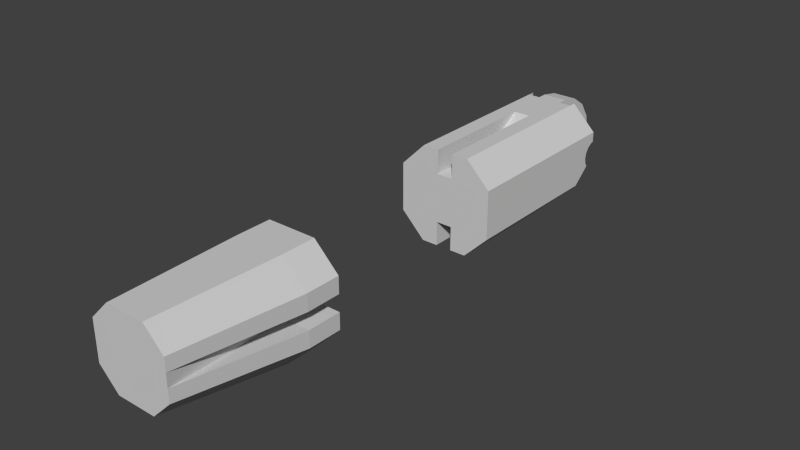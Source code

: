 # Source: tibia.blend  (saved by Blender 2.68.0; exported with 4.5.12 LTS)
import bpy
from mathutils import Matrix  # noqa: F401  (used for matrix-valued properties, if any)

bpy.ops.wm.read_factory_settings(use_empty=True)
scene = bpy.context.scene
scene.name = 'Scene'

# ---- collections
col_collection_1 = bpy.data.collections.new('Collection 1'); scene.collection.children.link(col_collection_1)

# ---- materials (node trees are filled in below, after node groups)
mat_m1 = bpy.data.materials.new('M1')
mat_m1.alpha_threshold = 0.0
mat_m1.use_transparent_shadow = False
mat_m1.diffuse_color = (0.64, 0.64, 0.64, 1.0)
mat_m1.specular_color = (0.5, 0.5, 0.5)
mat_m1.roughness = 0.5
mat_m1.line_color = (0.0, 0.0, 0.0, 1.0)

# ---- material node trees

# ---- world
world_world = bpy.data.worlds.new('World'); scene.world = world_world
world_world.color = (0.05088, 0.05088, 0.05088)
world_world.use_sun_shadow = False
world_world.sun_shadow_jitter_overblur = 0.0
world_world.cycles.sampling_method = 'MANUAL'
world_world.cycles.sample_map_resolution = 256

# ---- meshes
me_tibia_mesh = bpy.data.meshes.new('Tibia_mesh')
me_tibia_mesh.from_pydata([(0.05, -0.12, -0.1), (0.05, -0.12, 0.0), (0.05, -0.1124, 0.03827), (0.05, -0.09071, 0.07071), (0.05, -0.05827, 0.09239), (0.05, -0.02, 0.1), (0.025, 0.1, 0.0), (0.025, 0.09239, -0.03827), (0.025, 0.07071, -0.07071), (0.025, 0.03827, -0.09239), (0.025, 0.0, -0.1), (0.025, 0.0, 0.1), (0.025, 0.03827, 0.09239), (0.025, 0.07071, 0.07071), (0.025, 0.09239, 0.03827), (0.025, -0.12, -0.1), (0.025, -0.02, 0.1), (0.025, -0.12, 0.0), (0.025, -0.1124, 0.03827), (0.025, -0.09071, 0.07071), (0.025, -0.05827, 0.09239), (0.05, -0.12, 0.1), (0.1, -0.12, 0.05), (0.1, -0.12, -0.05), (0.1, -0.06016, -0.05), (0.05, -0.005, 0.1), (0.1, -0.005006, 0.05), (0.1, -0.03, 0.0), (0.05, -0.03, 0.0), (0.1, -0.02772, 0.01148), (0.05, -0.02772, 0.01148), (0.1, -0.02121, 0.02121), (0.05, -0.02121, 0.02121), (0.1, -0.01148, 0.02772), (0.05, -0.01148, 0.02772), (0.1, -0.02772, -0.01148), (0.05, -0.02772, -0.01148), (0.05, -0.005025, 0.029), (0.1, -0.005025, 0.029), (0.1, -0.02284, -0.01878), (0.05, -0.02284, -0.01878), (-0.05, -0.12, -0.1), (-0.05, -0.12, 0.0), (-0.05, -0.1124, 0.03827), (-0.05, -0.09071, 0.07071), (-0.05, -0.05827, 0.09239), (-0.05, -0.02, 0.1), (-0.025, 0.1, 0.0), (-0.025, 0.09239, -0.03827), (-0.025, 0.07071, -0.07071), (-0.025, 0.03827, -0.09239), (-0.025, 0.0, -0.1), (-0.025, 0.0, 0.1), (-0.025, 0.03827, 0.09239), (-0.025, 0.07071, 0.07071), (-0.025, 0.09239, 0.03827), (-0.025, -0.12, -0.1), (-0.025, -0.02, 0.1), (-0.025, -0.12, 0.0), (-0.025, -0.1124, 0.03827), (-0.025, -0.09071, 0.07071), (-0.025, -0.05827, 0.09239), (-0.05, -0.12, 0.1), (-0.1, -0.12, 0.05), (-0.1, -0.12, -0.05), (-0.1, -0.06016, -0.05), (-0.05, -0.005, 0.1), (-0.1, -0.005006, 0.05), (-0.1, -0.03, 0.0), (-0.05, -0.03, 0.0), (-0.1, -0.02772, 0.01148), (-0.05, -0.02772, 0.01148), (-0.1, -0.02121, 0.02121), (-0.05, -0.02121, 0.02121), (-0.1, -0.01148, 0.02772), (-0.05, -0.01148, 0.02772), (-0.1, -0.02772, -0.01148), (-0.05, -0.02772, -0.01148), (-0.05, -0.005025, 0.029), (-0.1, -0.005025, 0.029), (-0.1, -0.02284, -0.01878), (-0.05, -0.02284, -0.01878), (0.05, -0.37, -0.1), (0.05, -0.37, 0.1), (0.1, -0.37, 0.05), (0.1, -0.37, -0.05), (-0.05, -0.37, -0.1), (-0.05, -0.37, 0.1), (-0.1, -0.37, 0.05), (-0.1, -0.37, -0.05), (0.01667, -0.37, 0.1), (-0.01667, -0.37, 0.1), (0.01667, -0.12, 0.1), (-0.01667, -0.12, 0.1), (0.01667, -0.2, 0.05), (-0.01667, -0.2, 0.05), (-0.01667, -0.12, -0.1), (-0.1, -0.84, -0.05), (0.1, -0.84, -0.05), (0.05, -0.84, -0.1), (-0.05, -0.84, -0.1), (-0.1, -0.84, 0.05), (0.1, -0.84, 0.05), (0.05, -0.84, 0.1), (-0.05, -0.84, 0.1), (0.1, -0.84, -0.01667), (0.1, -0.84, 0.01667), (0.05, -0.84, -0.01667), (0.05, -0.84, 0.01667), (0.01667, -0.12, -0.1), (-0.01667, -0.2, -0.05), (0.01667, -0.2, -0.05), (0.01667, -0.37, 0.05), (-0.01667, -0.37, 0.05), (0.01667, -0.37, -0.1), (-0.01667, -0.37, -0.1), (-0.01667, -0.37, -0.05), (0.01667, -0.37, -0.05), (-0.1, -0.84, -0.01667), (-0.1, -0.84, 0.01667), (-0.05, -0.84, -0.01667), (-0.05, -0.84, 0.01667), (-0.1, -0.77, -0.05), (0.1, -0.77, -0.05), (0.05, -0.77, -0.1), (-0.05, -0.77, -0.1), (-0.1, -0.77, 0.05), (0.1, -0.77, 0.05), (0.05, -0.77, 0.1), (-0.05, -0.77, 0.1), (0.1, -0.77, -0.01667), (0.1, -0.77, 0.01667), (0.05, -0.77, -0.01667), (0.05, -0.77, 0.01667), (-0.1, -0.77, -0.01667), (-0.1, -0.77, 0.01667), (-0.05, -0.77, -0.01667), (-0.05, -0.77, 0.01667), (-0.08, -1.1, -0.02), (0.08, -1.1, -0.02), (0.04, -1.1, -0.06), (-0.04, -1.1, -0.06), (-0.08, -1.1, 0.06), (0.08, -1.1, 0.06), (0.04, -1.1, 0.1), (-0.04, -1.1, 0.1), (0.08, -1.1, 0.006667), (0.08, -1.1, 0.03333), (-0.08, -1.1, 0.006667), (-0.08, -1.1, 0.03333)], [], [(6, 14, 13, 12, 11, 16, 20, 19, 18, 17, 15, 10, 9, 8, 7), (5, 4, 20, 16), (2, 1, 17, 18), (4, 3, 19, 20), (3, 2, 18, 19), (0, 15, 17, 1), (39, 24, 0, 40), (23, 0, 24), (21, 22, 26, 25, 5), (27, 28, 30, 29), (29, 30, 32, 31), (31, 32, 34, 33), (33, 34, 37, 38), (35, 36, 28, 27), (38, 26, 22, 23, 24, 39, 35, 27, 29, 31, 33), (26, 38, 37, 25), (39, 40, 36, 35), (3, 4, 5, 25, 37, 34, 32, 30, 28, 36, 40, 0, 1, 2), (10, 51, 50, 9), (13, 54, 53, 12), (6, 47, 55, 14), (8, 49, 48, 7), (9, 50, 49, 8), (51, 10, 15, 109, 96, 56), (14, 55, 54, 13), (47, 48, 49, 50, 51, 56, 58, 59, 60, 61, 57, 52, 53, 54, 55), (46, 57, 61, 45), (43, 59, 58, 42), (45, 61, 60, 44), (44, 60, 59, 43), (41, 42, 58, 56), (57, 16, 11, 52), (80, 81, 41, 65), (64, 65, 41), (62, 46, 66, 67, 63), (68, 70, 71, 69), (70, 72, 73, 71), (72, 74, 75, 73), (74, 79, 78, 75), (76, 68, 69, 77), (79, 74, 72, 70, 68, 76, 80, 65, 64, 63, 67), (67, 66, 78, 79), (80, 76, 77, 81), (44, 43, 42, 41, 81, 77, 69, 71, 73, 75, 78, 66, 46, 45), (7, 48, 47, 6), (12, 53, 52, 11), (23, 22, 84, 85), (0, 23, 85, 82), (63, 64, 89, 88), (22, 21, 83, 84), (64, 41, 86, 89), (62, 63, 88, 87), (16, 57, 46, 62, 93, 92, 21, 5), (21, 92, 90, 83), (91, 93, 62, 87), (94, 95, 113, 112), (92, 93, 95, 94), (112, 90, 92, 94), (110, 96, 109, 111), (91, 113, 95, 93), (111, 117, 116, 110), (111, 109, 114, 117), (41, 56, 96, 115, 86), (96, 110, 116, 115), (15, 0, 82, 114, 109), (112, 113, 116, 117), (90, 112, 117, 114, 82, 85, 84, 83), (99, 100, 125, 124), (98, 99, 124, 123), (106, 108, 133, 131), (119, 101, 126, 135), (105, 98, 123, 130), (108, 107, 132, 133), (120, 121, 137, 136), (107, 105, 130, 132), (103, 102, 127, 128), (100, 97, 122, 125), (121, 119, 135, 137), (101, 104, 129, 126), (104, 103, 128, 129), (118, 120, 136, 134), (97, 118, 134, 122), (102, 106, 131, 127), (123, 124, 125, 122, 134, 136, 132, 130), (128, 127, 131, 133, 137, 135, 126, 129), (101, 119, 149, 142), (103, 104, 145, 144), (104, 101, 142, 145), (119, 121, 149), (97, 100, 141, 138), (118, 97, 138, 148), (121, 120, 148, 149), (107, 108, 147, 146), (120, 118, 148), (105, 107, 146), (100, 99, 140, 141), (98, 105, 146, 139), (99, 98, 139, 140), (102, 103, 144, 143), (106, 102, 143, 147), (108, 106, 147), (140, 139, 146, 147, 143, 144, 145, 142, 149, 148, 138, 141), (87, 88, 89, 86, 115, 116, 113, 91), (132, 136, 137, 133)])
_uv = me_tibia_mesh.uv_layers.new(name='UVMap')
_uv.uv.foreach_set('vector', [0.07532, 0.3223, 0.06227, 0.3197, 0.0512, 0.3124, 0.04378, 0.3013, 0.04115, 0.2883, 0.04113, 0.2815, 0.04368, 0.2685, 0.05103, 0.2574, 0.06206, 0.25, 0.07509, 0.2473, 0.1092, 0.2472, 0.1093, 0.2881, 0.1067, 0.3012, 0.09938, 0.3122, 0.08835, 0.3196, 0.2506, 0.9483, 0.2507, 0.9352, 0.2592, 0.9352, 0.2591, 0.9484, 0.8773, 0.18, 0.8773, 0.1669, 0.8859, 0.1669, 0.8858, 0.1801, 0.2507, 0.9352, 0.2507, 0.9237, 0.2592, 0.9238, 0.2592, 0.9352, 0.8773, 0.1913, 0.8773, 0.18, 0.8858, 0.1801, 0.8858, 0.1913, 0.8775, 0.1329, 0.886, 0.1329, 0.8859, 0.1669, 0.8773, 0.1669, 0.4856, 0.8278, 0.4856, 0.8411, 0.4686, 0.8624, 0.4685, 0.8279, 0.2424, 0.1262, 0.2595, 0.1261, 0.2425, 0.1466, 0.1913, 0.1263, 0.2084, 0.1263, 0.2085, 0.1655, 0.1914, 0.1654, 0.1914, 0.1603, 0.4793, 0.9442, 0.4792, 0.9613, 0.4753, 0.9612, 0.4753, 0.9442, 0.4753, 0.9442, 0.4753, 0.9612, 0.4719, 0.9612, 0.472, 0.9442, 0.6743, 0.8998, 0.6743, 0.9168, 0.6708, 0.9168, 0.6709, 0.8998, 0.6709, 0.8998, 0.6708, 0.9168, 0.6686, 0.9168, 0.6687, 0.8998, 0.4832, 0.9442, 0.4831, 0.9613, 0.4792, 0.9613, 0.4793, 0.9442, 0.2156, 0.1654, 0.2085, 0.1655, 0.2084, 0.1263, 0.2424, 0.1262, 0.2425, 0.1466, 0.2319, 0.1593, 0.2294, 0.1576, 0.2255, 0.1569, 0.2216, 0.1577, 0.2183, 0.1599, 0.2161, 0.1632, 0.7562, 0.9281, 0.7612, 0.923, 0.7733, 0.9351, 0.7562, 0.9522, 0.4856, 0.9442, 0.4856, 0.9613, 0.4831, 0.9613, 0.4832, 0.9442, 0.6045, 0.3692, 0.5951, 0.3786, 0.5828, 0.3837, 0.5778, 0.3847, 0.5731, 0.361, 0.5751, 0.3601, 0.5779, 0.3573, 0.5795, 0.3536, 0.5795, 0.3496, 0.5779, 0.3459, 0.5758, 0.3438, 0.6029, 0.3102, 0.6095, 0.3436, 0.6095, 0.3569, 0.5674, 0.8418, 0.5845, 0.8418, 0.5844, 0.855, 0.5674, 0.855, 0.3502, 0.04088, 0.3672, 0.04094, 0.3672, 0.05216, 0.3502, 0.05211, 0.7241, 0.4999, 0.707, 0.4999, 0.707, 0.487, 0.724, 0.4869, 0.7241, 0.5242, 0.7071, 0.5243, 0.7071, 0.513, 0.7241, 0.513, 0.5674, 0.855, 0.5844, 0.855, 0.5844, 0.8664, 0.5674, 0.8664, 0.5674, 0.8418, 0.1092, 0.2472, 0.0, 0.0, 0.8553, 0.756, 0.0, 0.0, 0.1911, 0.2881, 0.724, 0.4869, 0.707, 0.487, 0.707, 0.4761, 0.724, 0.4761, 0.225, 0.3223, 0.212, 0.3196, 0.201, 0.3122, 0.1936, 0.3012, 0.1911, 0.2881, 0.1912, 0.2472, 0.2253, 0.2473, 0.2383, 0.25, 0.2493, 0.2574, 0.2567, 0.2685, 0.2592, 0.2815, 0.2592, 0.2883, 0.2566, 0.3013, 0.2491, 0.3124, 0.2381, 0.3197, 0.8636, 0.948, 0.8551, 0.948, 0.8551, 0.9348, 0.8636, 0.9348, 0.3667, 0.823, 0.3752, 0.8229, 0.3753, 0.836, 0.3667, 0.8361, 0.8636, 0.9348, 0.8551, 0.9348, 0.8551, 0.9234, 0.8637, 0.9234, 0.3667, 0.8117, 0.3752, 0.8117, 0.3752, 0.8229, 0.3667, 0.823, 0.3669, 0.8701, 0.3667, 0.8361, 0.3753, 0.836, 0.3754, 0.8701, 0.3671, 0.07207, 0.3501, 0.07202, 0.3501, 0.06521, 0.3672, 0.06526, 0.8834, 0.5074, 0.8664, 0.5073, 0.8665, 0.4728, 0.8835, 0.4941, 0.05792, 0.1262, 0.05786, 0.1466, 0.04088, 0.1261, 0.109, 0.1263, 0.1089, 0.1603, 0.1089, 0.1654, 0.09187, 0.1655, 0.09199, 0.1263, 0.9528, 0.9404, 0.9489, 0.9404, 0.9488, 0.9234, 0.9527, 0.9234, 0.9489, 0.9404, 0.9455, 0.9405, 0.9454, 0.9234, 0.9488, 0.9234, 0.6743, 0.818, 0.6708, 0.818, 0.6709, 0.801, 0.6743, 0.801, 0.6708, 0.818, 0.6686, 0.818, 0.6687, 0.801, 0.6709, 0.801, 0.9567, 0.9404, 0.9528, 0.9404, 0.9527, 0.9234, 0.9566, 0.9234, 0.08472, 0.1654, 0.08428, 0.1632, 0.08208, 0.1599, 0.07877, 0.1577, 0.07486, 0.1569, 0.07095, 0.1576, 0.06845, 0.1593, 0.05786, 0.1466, 0.05792, 0.1262, 0.09199, 0.1263, 0.09187, 0.1655, 0.9006, 0.3797, 0.9006, 0.3556, 0.9177, 0.3727, 0.9057, 0.3847, 0.9591, 0.9404, 0.9567, 0.9404, 0.9566, 0.9234, 0.9591, 0.9234, 0.2278, 0.6595, 0.2227, 0.6472, 0.2227, 0.6339, 0.2294, 0.6005, 0.2564, 0.6341, 0.2543, 0.6362, 0.2528, 0.6399, 0.2528, 0.6439, 0.2543, 0.6476, 0.2571, 0.6504, 0.2592, 0.6512, 0.2545, 0.675, 0.2495, 0.674, 0.2372, 0.6689, 0.7241, 0.513, 0.7071, 0.513, 0.707, 0.4999, 0.7241, 0.4999, 0.3502, 0.05211, 0.3672, 0.05216, 0.3672, 0.06526, 0.3501, 0.06521, 0.2424, 0.1262, 0.2084, 0.1263, 0.2081, 0.0411, 0.2422, 0.04099, 0.2595, 0.1261, 0.2424, 0.1262, 0.2422, 0.04099, 0.2592, 0.04088, 0.09199, 0.1263, 0.05792, 0.1262, 0.05818, 0.04099, 0.09225, 0.0411, 0.2084, 0.1263, 0.1913, 0.1263, 0.1911, 0.04109, 0.2081, 0.0411, 0.05792, 0.1262, 0.04088, 0.1261, 0.04115, 0.04088, 0.05818, 0.04099, 0.109, 0.1263, 0.09199, 0.1263, 0.09225, 0.0411, 0.1093, 0.04109, 0.3501, 0.07202, 0.3671, 0.07207, 0.3757, 0.0721, 0.3756, 0.1062, 0.3642, 0.1061, 0.3528, 0.1061, 0.3415, 0.1061, 0.3416, 0.07199, 0.3415, 0.1061, 0.3528, 0.1061, 0.3526, 0.1912, 0.3412, 0.1912, 0.3639, 0.1913, 0.3642, 0.1061, 0.3756, 0.1062, 0.3753, 0.1913, 0.3528, 0.1329, 0.3641, 0.133, 0.3639, 0.1909, 0.3526, 0.1908, 0.3528, 0.1061, 0.3642, 0.1061, 0.3641, 0.133, 0.3528, 0.1329, 0.8018, 0.2995, 0.8188, 0.2995, 0.8186, 0.3847, 0.8016, 0.3574, 0.8666, 0.7837, 0.8667, 0.756, 0.8553, 0.756, 0.8552, 0.7837, 0.7561, 0.7561, 0.7731, 0.756, 0.7733, 0.8139, 0.7563, 0.8412, 0.8552, 0.7837, 0.8551, 0.8416, 0.8664, 0.8416, 0.8666, 0.7837, 0.4856, 0.6881, 0.4687, 0.6608, 0.4684, 0.746, 0.4854, 0.7461, 0.3754, 0.8701, 0.0, 0.0, 0.259, 0.7567, 0.0, 0.0, 0.04088, 0.1261, 0.259, 0.7567, 0.242, 0.7841, 0.2422, 0.842, 0.2592, 0.8419, 0.8775, 0.1329, 0.2592, 0.04088, 0.0, 0.0, 0.4684, 0.746, 0.0, 0.0, 0.3639, 0.1909, 0.0, 0.0, 0.8664, 0.8416, 0.0, 0.0, 0.8018, 0.2995, 0.0, 0.0, 0.4854, 0.7461, 0.0, 0.0, 0.2422, 0.04099, 0.2081, 0.0411, 0.1911, 0.04109, 0.3526, 0.1912, 0.4572, 0.3608, 0.4913, 0.3609, 0.4912, 0.3847, 0.4571, 0.3846, 0.2462, 0.429, 0.2292, 0.4278, 0.2309, 0.404, 0.2479, 0.4052, 0.6682, 0.1674, 0.6852, 0.1675, 0.6851, 0.1913, 0.6681, 0.1913, 0.4856, 0.4903, 0.4742, 0.4904, 0.4742, 0.4665, 0.4855, 0.4665, 0.2575, 0.4298, 0.2462, 0.429, 0.2479, 0.4052, 0.2592, 0.406, 0.6731, 0.6305, 0.6617, 0.6299, 0.663, 0.6061, 0.6743, 0.6067, 0.58, 0.6299, 0.5686, 0.6305, 0.5674, 0.6067, 0.5787, 0.6061, 0.3583, 0.5561, 0.3753, 0.5561, 0.3754, 0.5799, 0.3583, 0.58, 0.1092, 0.428, 0.09218, 0.4279, 0.09225, 0.4041, 0.1093, 0.4042, 0.4874, 0.1004, 0.4704, 0.1016, 0.4688, 0.07777, 0.4858, 0.07663, 0.1093, 0.6222, 0.09225, 0.6223, 0.09218, 0.5985, 0.1092, 0.5984, 0.4742, 0.4904, 0.4572, 0.4905, 0.4571, 0.4666, 0.4742, 0.4665, 0.3753, 0.297, 0.3412, 0.2969, 0.3413, 0.2731, 0.3754, 0.2732, 0.5862, 0.1026, 0.5692, 0.1025, 0.5693, 0.07869, 0.5863, 0.07874, 0.4704, 0.1016, 0.4591, 0.1024, 0.4574, 0.07858, 0.4688, 0.07777, 0.09218, 0.4279, 0.08082, 0.4279, 0.08089, 0.404, 0.09225, 0.4041, 0.7785, 0.1232, 0.7955, 0.1403, 0.7954, 0.1743, 0.7783, 0.1913, 0.767, 0.1913, 0.767, 0.1742, 0.7671, 0.1402, 0.7672, 0.1231, 0.7561, 0.6232, 0.7731, 0.6061, 0.7844, 0.6061, 0.7845, 0.6231, 0.7846, 0.6572, 0.7846, 0.6742, 0.7733, 0.6742, 0.7562, 0.6573, 0.4742, 0.4904, 0.4856, 0.4903, 0.4802, 0.5789, 0.4711, 0.579, 0.3412, 0.2969, 0.3753, 0.297, 0.3716, 0.3856, 0.3444, 0.3855, 0.4572, 0.4905, 0.4742, 0.4904, 0.4711, 0.579, 0.4575, 0.5791, 0.09225, 0.6223, 0.1093, 0.6222, 0.09934, 0.7104, 0.4704, 0.1016, 0.4874, 0.1004, 0.4801, 0.1898, 0.4665, 0.1907, 0.4591, 0.1024, 0.4704, 0.1016, 0.4665, 0.1907, 0.4574, 0.1913, 0.5686, 0.6305, 0.58, 0.6299, 0.5766, 0.7187, 0.5676, 0.7192, 0.6617, 0.6299, 0.6731, 0.6305, 0.6741, 0.7192, 0.6651, 0.7187, 0.5692, 0.1025, 0.5862, 0.1026, 0.5792, 0.1913, 0.3753, 0.5561, 0.3583, 0.5561, 0.3682, 0.4673, 0.4913, 0.3609, 0.4572, 0.3608, 0.4609, 0.2731, 0.4881, 0.2732, 0.2462, 0.429, 0.2575, 0.4298, 0.2592, 0.5187, 0.2502, 0.5181, 0.2292, 0.4278, 0.2462, 0.429, 0.2502, 0.5181, 0.2366, 0.5172, 0.09218, 0.4279, 0.1092, 0.428, 0.1089, 0.5166, 0.09531, 0.5165, 0.08082, 0.4279, 0.09218, 0.4279, 0.09531, 0.5165, 0.08623, 0.5165, 0.6852, 0.1675, 0.6682, 0.1674, 0.6752, 0.07931, 0.6252, 0.4858, 0.6252, 0.505, 0.6188, 0.5114, 0.6123, 0.5179, 0.6059, 0.5243, 0.5866, 0.5243, 0.5674, 0.505, 0.5674, 0.4858, 0.5738, 0.4793, 0.5802, 0.4729, 0.5866, 0.4665, 0.6059, 0.4665, 0.09225, 0.0411, 0.05818, 0.04099, 0.04115, 0.04088, 0.0, 0.0, 0.2592, 0.8419, 0.0, 0.0, 0.7561, 0.7561, 0.3753, 0.1913, 0.767, 0.1742, 0.5674, 0.6067, 0.7845, 0.6231, 0.663, 0.6061])
_ca = me_tibia_mesh.color_attributes.new('Col', 'BYTE_COLOR', 'CORNER')
_ca.data.foreach_set('color', [1.0, 1.0, 1.0, 1.0, 1.0, 1.0, 1.0, 1.0, 1.0, 1.0, 1.0, 1.0, 1.0, 1.0, 1.0, 1.0, 1.0, 1.0, 1.0, 1.0, 1.0, 1.0, 1.0, 1.0, 1.0, 1.0, 1.0, 1.0, 1.0, 1.0, 1.0, 1.0, 1.0, 1.0, 1.0, 1.0, 1.0, 1.0, 1.0, 1.0, 1.0, 1.0, 1.0, 1.0, 1.0, 1.0, 1.0, 1.0, 1.0, 1.0, 1.0, 1.0, 1.0, 1.0, 1.0, 1.0, 1.0, 1.0, 1.0, 1.0, 1.0, 1.0, 1.0, 1.0, 1.0, 1.0, 1.0, 1.0, 1.0, 1.0, 1.0, 1.0, 1.0, 1.0, 1.0, 1.0, 1.0, 1.0, 1.0, 1.0, 1.0, 1.0, 1.0, 1.0, 1.0, 1.0, 1.0, 1.0, 1.0, 1.0, 1.0, 1.0, 1.0, 1.0, 1.0, 1.0, 1.0, 1.0, 1.0, 1.0, 1.0, 1.0, 1.0, 1.0, 1.0, 1.0, 1.0, 1.0, 1.0, 1.0, 1.0, 1.0, 1.0, 1.0, 1.0, 1.0, 1.0, 1.0, 1.0, 1.0, 1.0, 1.0, 1.0, 1.0, 1.0, 1.0, 1.0, 1.0, 1.0, 1.0, 1.0, 1.0, 1.0, 1.0, 1.0, 1.0, 1.0, 1.0, 1.0, 1.0, 1.0, 1.0, 1.0, 1.0, 1.0, 1.0, 1.0, 1.0, 1.0, 1.0, 1.0, 1.0, 1.0, 1.0, 1.0, 1.0, 1.0, 1.0, 1.0, 1.0, 1.0, 1.0, 1.0, 1.0, 1.0, 1.0, 1.0, 1.0, 1.0, 1.0, 1.0, 1.0, 1.0, 1.0, 1.0, 1.0, 1.0, 1.0, 1.0, 1.0, 1.0, 1.0, 1.0, 1.0, 1.0, 1.0, 1.0, 1.0, 1.0, 1.0, 1.0, 1.0, 1.0, 1.0, 1.0, 1.0, 1.0, 1.0, 1.0, 1.0, 1.0, 1.0, 1.0, 1.0, 1.0, 1.0, 1.0, 1.0, 1.0, 1.0, 1.0, 1.0, 1.0, 1.0, 1.0, 1.0, 1.0, 1.0, 1.0, 1.0, 1.0, 1.0, 1.0, 1.0, 1.0, 1.0, 1.0, 1.0, 1.0, 1.0, 1.0, 1.0, 1.0, 1.0, 1.0, 1.0, 1.0, 1.0, 1.0, 1.0, 1.0, 1.0, 1.0, 1.0, 1.0, 1.0, 1.0, 1.0, 1.0, 1.0, 1.0, 1.0, 1.0, 1.0, 1.0, 1.0, 1.0, 1.0, 1.0, 1.0, 1.0, 1.0, 1.0, 1.0, 1.0, 1.0, 1.0, 1.0, 1.0, 1.0, 1.0, 1.0, 1.0, 1.0, 1.0, 1.0, 1.0, 1.0, 1.0, 1.0, 1.0, 1.0, 1.0, 1.0, 1.0, 1.0, 1.0, 1.0, 1.0, 1.0, 1.0, 1.0, 1.0, 1.0, 1.0, 1.0, 1.0, 1.0, 1.0, 1.0, 1.0, 1.0, 1.0, 1.0, 1.0, 1.0, 1.0, 1.0, 1.0, 1.0, 1.0, 1.0, 1.0, 1.0, 1.0, 1.0, 1.0, 1.0, 1.0, 1.0, 1.0, 1.0, 1.0, 1.0, 1.0, 1.0, 1.0, 1.0, 1.0, 1.0, 1.0, 1.0, 1.0, 1.0, 1.0, 1.0, 1.0, 1.0, 1.0, 1.0, 1.0, 1.0, 1.0, 1.0, 1.0, 1.0, 1.0, 1.0, 1.0, 1.0, 1.0, 1.0, 1.0, 1.0, 1.0, 1.0, 1.0, 1.0, 1.0, 1.0, 1.0, 1.0, 1.0, 1.0, 1.0, 1.0, 1.0, 1.0, 1.0, 1.0, 1.0, 1.0, 1.0, 1.0, 1.0, 1.0, 1.0, 1.0, 1.0, 1.0, 1.0, 1.0, 1.0, 1.0, 1.0, 1.0, 1.0, 1.0, 1.0, 1.0, 1.0, 1.0, 1.0, 1.0, 1.0, 1.0, 1.0, 1.0, 1.0, 1.0, 1.0, 1.0, 1.0, 1.0, 1.0, 1.0, 1.0, 1.0, 1.0, 1.0, 1.0, 1.0, 1.0, 1.0, 1.0, 1.0, 1.0, 1.0, 1.0, 1.0, 1.0, 1.0, 1.0, 1.0, 1.0, 1.0, 1.0, 1.0, 1.0, 1.0, 1.0, 1.0, 1.0, 1.0, 1.0, 1.0, 1.0, 1.0, 1.0, 1.0, 1.0, 1.0, 1.0, 1.0, 1.0, 1.0, 1.0, 1.0, 1.0, 1.0, 1.0, 1.0, 1.0, 1.0, 1.0, 1.0, 1.0, 1.0, 1.0, 1.0, 1.0, 1.0, 1.0, 1.0, 1.0, 1.0, 1.0, 1.0, 1.0, 1.0, 1.0, 1.0, 1.0, 1.0, 1.0, 1.0, 1.0, 1.0, 1.0, 1.0, 1.0, 1.0, 1.0, 1.0, 1.0, 1.0, 1.0, 1.0, 1.0, 1.0, 1.0, 1.0, 1.0, 1.0, 1.0, 1.0, 1.0, 1.0, 1.0, 1.0, 1.0, 1.0, 1.0, 1.0, 1.0, 1.0, 1.0, 1.0, 1.0, 1.0, 1.0, 1.0, 1.0, 1.0, 1.0, 1.0, 1.0, 1.0, 1.0, 1.0, 1.0, 1.0, 1.0, 1.0, 1.0, 1.0, 1.0, 1.0, 1.0, 1.0, 1.0, 1.0, 1.0, 1.0, 1.0, 1.0, 1.0, 1.0, 1.0, 1.0, 1.0, 1.0, 1.0, 1.0, 1.0, 1.0, 1.0, 1.0, 1.0, 1.0, 1.0, 1.0, 1.0, 1.0, 1.0, 1.0, 1.0, 1.0, 1.0, 1.0, 1.0, 1.0, 1.0, 1.0, 1.0, 1.0, 1.0, 1.0, 1.0, 1.0, 1.0, 1.0, 1.0, 1.0, 1.0, 1.0, 1.0, 1.0, 1.0, 1.0, 1.0, 1.0, 1.0, 1.0, 1.0, 1.0, 1.0, 1.0, 1.0, 1.0, 1.0, 1.0, 1.0, 1.0, 1.0, 1.0, 1.0, 1.0, 1.0, 1.0, 1.0, 1.0, 1.0, 1.0, 1.0, 1.0, 1.0, 1.0, 1.0, 1.0, 1.0, 1.0, 1.0, 1.0, 1.0, 1.0, 1.0, 1.0, 1.0, 1.0, 1.0, 1.0, 1.0, 1.0, 1.0, 1.0, 1.0, 1.0, 1.0, 1.0, 1.0, 1.0, 1.0, 1.0, 1.0, 1.0, 1.0, 1.0, 1.0, 1.0, 1.0, 1.0, 1.0, 1.0, 1.0, 1.0, 1.0, 1.0, 1.0, 1.0, 1.0, 1.0, 1.0, 1.0, 1.0, 1.0, 1.0, 1.0, 1.0, 1.0, 1.0, 1.0, 1.0, 1.0, 1.0, 1.0, 1.0, 1.0, 1.0, 1.0, 1.0, 1.0, 1.0, 1.0, 1.0, 1.0, 1.0, 1.0, 1.0, 1.0, 1.0, 1.0, 1.0, 1.0, 1.0, 1.0, 1.0, 1.0, 1.0, 1.0, 1.0, 1.0, 1.0, 1.0, 1.0, 1.0, 1.0, 1.0, 1.0, 1.0, 1.0, 1.0, 1.0, 1.0, 1.0, 1.0, 1.0, 1.0, 1.0, 1.0, 1.0, 1.0, 1.0, 1.0, 1.0, 1.0, 1.0, 1.0, 1.0, 1.0, 1.0, 1.0, 1.0, 1.0, 1.0, 1.0, 1.0, 1.0, 1.0, 1.0, 1.0, 1.0, 1.0, 1.0, 1.0, 1.0, 1.0, 1.0, 1.0, 1.0, 1.0, 1.0, 1.0, 1.0, 1.0, 1.0, 1.0, 1.0, 1.0, 1.0, 1.0, 1.0, 1.0, 1.0, 1.0, 1.0, 1.0, 1.0, 1.0, 1.0, 1.0, 1.0, 1.0, 1.0, 1.0, 1.0, 1.0, 1.0, 1.0, 1.0, 1.0, 1.0, 1.0, 1.0, 1.0, 1.0, 1.0, 1.0, 1.0, 1.0, 1.0, 1.0, 1.0, 1.0, 1.0, 1.0, 1.0, 1.0, 1.0, 1.0, 1.0, 1.0, 1.0, 1.0, 1.0, 1.0, 1.0, 1.0, 1.0, 1.0, 1.0, 1.0, 1.0, 1.0, 1.0, 1.0, 1.0, 1.0, 1.0, 1.0, 1.0, 1.0, 1.0, 1.0, 1.0, 1.0, 1.0, 1.0, 1.0, 1.0, 1.0, 1.0, 1.0, 1.0, 1.0, 1.0, 1.0, 1.0, 1.0, 1.0, 1.0, 1.0, 1.0, 1.0, 1.0, 1.0, 1.0, 1.0, 1.0, 1.0, 1.0, 1.0, 1.0, 1.0, 1.0, 1.0, 1.0, 1.0, 1.0, 1.0, 1.0, 1.0, 1.0, 1.0, 1.0, 1.0, 1.0, 1.0, 1.0, 1.0, 1.0, 1.0, 1.0, 1.0, 1.0, 1.0, 1.0, 1.0, 1.0, 1.0, 1.0, 1.0, 1.0, 1.0, 1.0, 1.0, 1.0, 1.0, 1.0, 1.0, 1.0, 1.0, 1.0, 1.0, 1.0, 1.0, 1.0, 1.0, 1.0, 1.0, 1.0, 1.0, 1.0, 1.0, 1.0, 1.0, 1.0, 1.0, 1.0, 1.0, 1.0, 1.0, 1.0, 1.0, 1.0, 1.0, 1.0, 1.0, 1.0, 1.0, 1.0, 1.0, 1.0, 1.0, 1.0, 1.0, 1.0, 1.0, 1.0, 1.0, 1.0, 1.0, 1.0, 1.0, 1.0, 1.0, 1.0, 1.0, 1.0, 1.0, 1.0, 1.0, 1.0, 1.0, 1.0, 1.0, 1.0, 1.0, 1.0, 1.0, 1.0, 1.0, 1.0, 1.0, 1.0, 1.0, 1.0, 1.0, 1.0, 1.0, 1.0, 1.0, 1.0, 1.0, 1.0, 1.0, 1.0, 1.0, 1.0, 1.0, 1.0, 1.0, 1.0, 1.0, 1.0, 1.0, 1.0, 1.0, 1.0, 1.0, 1.0, 1.0, 1.0, 1.0, 1.0, 1.0, 1.0, 1.0, 1.0, 1.0, 1.0, 1.0, 1.0, 1.0, 1.0, 1.0, 1.0, 1.0, 1.0, 1.0, 1.0, 1.0, 1.0, 1.0, 1.0, 1.0, 1.0, 1.0, 1.0, 1.0, 1.0, 1.0, 1.0, 1.0, 1.0, 1.0, 1.0, 1.0, 1.0, 1.0, 1.0, 1.0, 1.0, 1.0, 1.0, 1.0, 1.0, 1.0, 1.0, 1.0, 1.0, 1.0, 1.0, 1.0, 1.0, 1.0, 1.0, 1.0, 1.0, 1.0, 1.0, 1.0, 1.0, 1.0, 1.0, 1.0, 1.0, 1.0, 1.0, 1.0, 1.0, 1.0, 1.0, 1.0, 1.0, 1.0, 1.0, 1.0, 1.0, 1.0, 1.0, 1.0, 1.0, 1.0, 1.0, 1.0, 1.0, 1.0, 1.0, 1.0, 1.0, 1.0, 1.0, 1.0, 1.0, 1.0, 1.0, 1.0, 1.0, 1.0, 1.0, 1.0, 1.0, 1.0, 1.0, 1.0, 1.0, 1.0, 1.0, 1.0, 1.0, 1.0, 1.0, 1.0, 1.0, 1.0, 1.0, 1.0, 1.0, 1.0, 1.0, 1.0, 1.0, 1.0, 1.0, 1.0, 1.0, 1.0, 1.0, 1.0, 1.0, 1.0, 1.0, 1.0, 1.0, 1.0, 1.0, 1.0, 1.0, 1.0, 1.0, 1.0, 1.0, 1.0, 1.0, 1.0, 1.0, 1.0, 1.0, 1.0, 1.0, 1.0, 1.0, 1.0, 1.0, 1.0, 1.0, 1.0, 1.0, 1.0, 1.0, 1.0, 1.0, 1.0, 1.0, 1.0, 1.0, 1.0, 1.0, 1.0, 1.0, 1.0, 1.0, 1.0, 1.0, 1.0, 1.0, 1.0, 1.0, 1.0, 1.0, 1.0, 1.0, 1.0, 1.0, 1.0, 1.0, 1.0, 1.0, 1.0, 1.0, 1.0, 1.0, 1.0, 1.0, 1.0, 1.0, 1.0, 1.0, 1.0, 1.0, 1.0, 1.0, 1.0, 1.0, 1.0, 1.0, 1.0, 1.0, 1.0, 1.0, 1.0, 1.0, 1.0, 1.0, 1.0, 1.0, 1.0, 1.0, 1.0, 1.0, 1.0, 1.0, 1.0, 1.0, 1.0, 1.0, 1.0, 1.0, 1.0, 1.0, 1.0, 1.0, 1.0, 1.0, 1.0, 1.0, 1.0, 1.0, 1.0, 1.0, 1.0, 1.0, 1.0, 1.0, 1.0, 1.0, 1.0, 1.0, 1.0, 1.0, 1.0, 1.0, 1.0, 1.0, 1.0, 1.0, 1.0, 1.0, 1.0, 1.0, 1.0, 1.0, 1.0, 1.0, 1.0, 1.0, 1.0, 1.0, 1.0, 1.0, 1.0, 1.0, 1.0, 1.0, 1.0, 1.0, 1.0, 1.0, 1.0, 1.0, 1.0, 1.0, 1.0, 1.0, 1.0, 1.0, 1.0, 1.0, 1.0, 1.0, 1.0, 1.0, 1.0, 1.0, 1.0, 1.0, 1.0, 1.0, 1.0, 1.0, 1.0, 1.0, 1.0, 1.0, 1.0, 1.0, 1.0, 1.0, 1.0, 1.0, 1.0, 1.0, 1.0, 1.0, 1.0, 1.0, 1.0, 1.0, 1.0, 1.0, 1.0, 1.0, 1.0, 1.0, 1.0, 1.0, 1.0, 1.0, 1.0, 1.0, 1.0, 1.0, 1.0, 1.0, 1.0, 1.0, 1.0, 1.0, 1.0, 1.0, 1.0, 1.0, 1.0, 1.0, 1.0, 1.0, 1.0, 1.0, 1.0, 1.0, 1.0, 1.0, 1.0, 1.0, 1.0, 1.0, 1.0, 1.0, 1.0, 1.0, 1.0, 1.0, 1.0, 1.0, 1.0, 1.0, 1.0, 1.0, 1.0, 1.0, 1.0, 1.0, 1.0, 1.0, 1.0, 1.0, 1.0, 1.0, 1.0, 1.0, 1.0, 1.0, 1.0, 1.0, 1.0, 1.0, 1.0, 1.0, 1.0, 1.0, 1.0, 1.0, 1.0, 1.0, 1.0, 1.0, 1.0, 1.0, 1.0, 1.0, 1.0, 1.0, 1.0, 1.0, 1.0, 1.0, 1.0, 1.0, 1.0, 1.0, 1.0, 1.0, 1.0, 1.0, 1.0, 1.0, 1.0, 1.0, 1.0, 1.0, 1.0, 1.0, 1.0, 1.0, 1.0, 1.0, 1.0, 1.0, 1.0, 1.0, 1.0, 1.0, 1.0, 1.0, 1.0, 1.0, 1.0, 1.0, 1.0, 1.0, 1.0, 1.0, 1.0, 1.0, 1.0, 1.0, 1.0, 1.0, 1.0, 1.0, 1.0, 1.0, 1.0, 1.0, 1.0, 1.0, 1.0, 1.0, 1.0, 1.0, 1.0, 1.0, 1.0, 1.0, 1.0, 1.0, 1.0, 1.0, 1.0, 1.0, 1.0, 1.0, 1.0, 1.0, 1.0, 1.0, 1.0, 1.0, 1.0, 1.0, 1.0, 1.0, 1.0, 1.0, 1.0, 1.0, 1.0, 1.0, 1.0, 1.0, 1.0, 1.0, 1.0, 1.0, 1.0, 1.0, 1.0, 1.0, 1.0, 1.0, 1.0, 1.0, 1.0, 1.0, 1.0, 1.0, 1.0, 1.0, 1.0, 1.0, 1.0, 1.0, 1.0, 1.0, 1.0, 1.0, 1.0, 1.0, 1.0, 1.0, 1.0, 1.0, 1.0, 1.0, 1.0, 1.0, 1.0, 1.0, 1.0, 1.0, 1.0, 1.0, 1.0, 1.0, 1.0, 1.0, 1.0, 1.0, 1.0, 1.0, 1.0, 1.0, 1.0, 1.0, 1.0, 1.0, 1.0, 1.0, 1.0, 1.0, 1.0, 1.0, 1.0, 1.0, 1.0, 1.0, 1.0, 1.0, 1.0, 1.0, 1.0, 1.0, 1.0, 1.0, 1.0, 1.0, 1.0, 1.0, 1.0, 1.0, 1.0, 1.0, 1.0, 1.0, 1.0, 1.0, 1.0, 1.0, 1.0, 1.0, 1.0, 1.0, 1.0, 1.0, 1.0, 1.0, 1.0, 1.0, 1.0, 1.0, 1.0, 1.0, 1.0, 1.0, 1.0, 1.0, 1.0, 1.0, 1.0, 1.0, 1.0, 1.0, 1.0, 1.0, 1.0, 1.0, 1.0, 1.0, 1.0, 1.0, 1.0, 1.0, 1.0, 1.0, 1.0, 1.0, 1.0, 1.0, 1.0, 1.0, 1.0, 1.0, 1.0, 1.0, 1.0, 1.0, 1.0, 1.0, 1.0, 1.0, 1.0, 1.0, 1.0, 1.0, 1.0, 1.0, 1.0, 1.0, 1.0, 1.0, 1.0, 1.0, 1.0, 1.0, 1.0, 1.0, 1.0, 1.0, 1.0, 1.0, 1.0, 1.0, 1.0, 1.0, 1.0, 1.0, 1.0, 1.0, 1.0, 1.0, 1.0, 1.0, 1.0, 1.0, 1.0, 1.0, 1.0, 1.0, 1.0, 1.0, 1.0, 1.0, 1.0, 1.0, 1.0, 1.0, 1.0, 1.0, 1.0, 1.0, 1.0, 1.0, 1.0, 1.0, 1.0, 1.0, 1.0, 1.0, 1.0, 1.0, 1.0, 1.0, 1.0, 1.0, 1.0, 1.0, 1.0, 1.0, 1.0, 1.0, 1.0, 1.0, 1.0, 1.0, 1.0, 1.0, 1.0, 1.0, 1.0, 1.0, 1.0, 1.0, 1.0, 1.0, 1.0, 1.0, 1.0, 1.0, 1.0, 1.0, 1.0, 1.0, 1.0, 1.0, 1.0, 1.0, 1.0, 1.0, 1.0, 1.0, 1.0, 1.0, 1.0, 1.0, 1.0, 1.0, 1.0, 1.0, 1.0, 1.0, 1.0, 1.0, 1.0, 1.0, 1.0, 1.0, 1.0, 1.0, 1.0, 1.0, 1.0, 1.0, 1.0, 1.0, 1.0, 1.0, 1.0, 1.0, 1.0, 1.0, 1.0, 1.0, 1.0, 1.0, 1.0, 1.0, 1.0, 1.0, 1.0, 1.0, 1.0, 1.0, 1.0, 1.0, 1.0, 1.0, 1.0, 1.0, 1.0, 1.0, 1.0, 1.0, 1.0, 1.0, 1.0, 1.0, 1.0, 1.0, 1.0, 1.0, 1.0, 1.0, 1.0, 1.0, 1.0, 1.0, 1.0, 1.0, 1.0, 1.0, 1.0, 1.0, 1.0, 1.0, 1.0, 1.0, 1.0, 1.0, 1.0, 1.0, 1.0, 1.0, 1.0, 1.0, 1.0, 1.0, 1.0, 1.0, 1.0, 1.0, 1.0, 1.0, 1.0, 1.0, 1.0, 1.0, 1.0, 1.0, 1.0, 1.0, 1.0, 1.0, 1.0, 1.0, 1.0, 1.0, 1.0, 1.0, 1.0, 1.0, 1.0, 1.0, 1.0, 1.0, 1.0, 1.0, 1.0, 1.0, 1.0, 1.0, 1.0, 1.0, 1.0, 1.0, 1.0, 1.0, 1.0, 1.0, 1.0, 1.0, 1.0, 1.0, 1.0, 1.0, 1.0, 1.0, 1.0, 1.0, 1.0, 1.0, 1.0, 1.0, 1.0, 1.0, 1.0, 1.0, 1.0, 1.0, 1.0, 1.0, 1.0, 1.0, 1.0, 1.0, 1.0, 1.0, 1.0, 1.0, 1.0, 1.0, 1.0, 1.0, 1.0, 1.0, 1.0, 1.0, 1.0, 1.0, 1.0, 1.0, 1.0, 1.0, 1.0, 1.0, 1.0, 1.0, 1.0, 1.0, 1.0, 1.0, 1.0, 1.0, 1.0, 1.0, 1.0, 1.0, 1.0, 1.0, 1.0, 1.0, 1.0, 1.0, 1.0, 1.0, 1.0, 1.0, 1.0, 1.0, 1.0, 1.0, 1.0, 1.0, 1.0, 1.0, 1.0, 1.0, 1.0, 1.0, 1.0, 1.0, 1.0, 1.0, 1.0, 1.0, 1.0, 1.0, 1.0, 1.0, 1.0, 1.0, 1.0, 1.0, 1.0, 1.0, 1.0, 1.0, 1.0, 1.0, 1.0, 1.0, 1.0, 1.0, 1.0, 1.0, 1.0, 1.0, 1.0, 1.0, 1.0, 1.0, 1.0, 1.0, 1.0, 1.0, 1.0, 1.0, 1.0, 1.0, 1.0, 1.0, 1.0, 1.0, 1.0, 1.0, 1.0, 1.0, 1.0, 1.0, 1.0, 1.0, 1.0, 1.0, 1.0, 1.0, 1.0, 1.0, 1.0, 1.0, 1.0, 1.0, 1.0, 1.0, 1.0, 1.0, 1.0, 1.0, 1.0, 1.0, 1.0, 1.0, 1.0, 1.0, 1.0, 1.0, 1.0, 1.0, 1.0, 1.0, 1.0, 1.0, 1.0, 1.0, 1.0, 1.0, 1.0, 1.0, 1.0, 1.0, 1.0])
me_tibia_mesh.materials.append(mat_m1)
me_tibia_mesh.use_remesh_preserve_volume = False
me_tibia_mesh.use_remesh_preserve_attributes = False
me_tibia_mesh.use_mirror_vertex_groups = False
me_tibia_mesh.update()

# ---- objects
ob_tibia = bpy.data.objects.new('Tibia', me_tibia_mesh)

# ---- transforms, parenting, visibility, modifiers, constraints
ob_tibia.location = (0.0, 0.0, 0.0)
ob_tibia.lineart.crease_threshold = 0.0

# ---- collection membership
col_collection_1.objects.link(ob_tibia)

# ---- scene / render settings (as saved in the file)
scene.frame_start = 1; scene.frame_end = 250; scene.frame_set(0)
scene.render.engine = 'BLENDER_EEVEE_NEXT'
scene.render.image_settings.color_mode = 'RGB'
scene.render.image_settings.compression = 90
scene.render.dither_intensity = 0.0
scene.cycles.use_denoising = False
scene.cycles.samples = 10
scene.cycles.sampling_pattern = 'TABULATED_SOBOL'
scene.cycles.light_sampling_threshold = 0.0
scene.cycles.use_adaptive_sampling = False
scene.cycles.use_light_tree = False
scene.cycles.blur_glossy = 0.0
scene.cycles.volume_bounces = 1
scene.cycles.pixel_filter_type = 'GAUSSIAN'
scene.cycles.sample_clamp_indirect = 0.0
scene.view_settings.view_transform = 'Standard'
bpy.context.view_layer.update()

# ---- added for rendering (the .blend has no active camera and no usable light): camera, sun
cam_auto = bpy.data.cameras.new('AutoCamera')
cam_auto.lens = 50.0
cam_auto.sensor_width = 36.0
cam_auto.clip_end = 1000.0
ob_auto_camera = bpy.data.objects.new('AutoCamera', cam_auto)
scene.collection.objects.link(ob_auto_camera)
ob_auto_camera.location = (1.14069, -1.86883, 0.912555)
ob_auto_camera.rotation_euler = (1.09748, -7.21219e-08, 0.694738)
scene.camera = ob_auto_camera
light_auto_sun = bpy.data.lights.new('AutoSun', 'SUN')
light_auto_sun.energy = 3.0
light_auto_sun.angle = 0.0523599
ob_auto_sun = bpy.data.objects.new('AutoSun', light_auto_sun)
scene.collection.objects.link(ob_auto_sun)
ob_auto_sun.rotation_euler = (0.872665, 0.174533, 0.523599)
bpy.context.view_layer.update()
